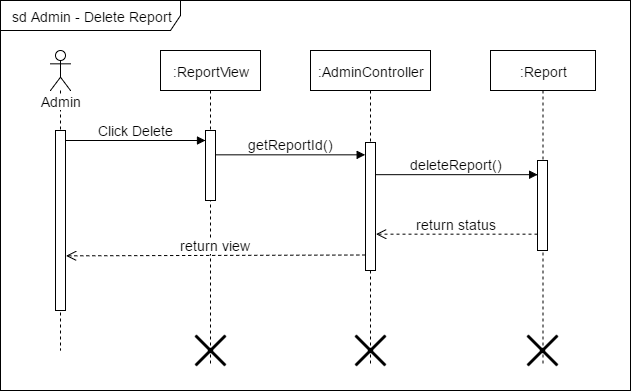

The diagram above was exported from draw.io. Its source (the exported page's mxGraphModel, read from the mxfile embedded in the PNG):
<mxGraphModel dx="1112" dy="408" grid="1" gridSize="10" guides="1" tooltips="1" connect="1" arrows="1" fold="1" page="1" pageScale="1" pageWidth="826" pageHeight="1169" math="0" shadow="0">
  <root>
    <mxCell id="0" />
    <mxCell id="1" parent="0" />
    <mxCell id="441214ec526d0d97-2" value="sd Admin - Delete Report" style="shape=umlFrame;whiteSpace=wrap;html=1;fontSize=14;fontColor=none;width=180;height=30;" vertex="1" parent="1">
      <mxGeometry x="30" y="30" width="630" height="390" as="geometry" />
    </mxCell>
    <mxCell id="2668a1da3e877ad-1" value="Admin" style="shape=umlLifeline;participant=umlActor;perimeter=lifelinePerimeter;whiteSpace=wrap;html=1;container=1;collapsible=0;recursiveResize=0;verticalAlign=top;spacingTop=36;labelBackgroundColor=#ffffff;outlineConnect=0;fontSize=14;fontColor=none;" vertex="1" parent="1">
      <mxGeometry x="80" y="80" width="20" height="300" as="geometry" />
    </mxCell>
    <mxCell id="2668a1da3e877ad-4" value="" style="html=1;points=[];perimeter=orthogonalPerimeter;fontSize=14;fontColor=none;" vertex="1" parent="2668a1da3e877ad-1">
      <mxGeometry x="5" y="80" width="10" height="180" as="geometry" />
    </mxCell>
    <mxCell id="2668a1da3e877ad-2" value=":ReportView" style="shape=umlLifeline;perimeter=lifelinePerimeter;whiteSpace=wrap;html=1;container=1;collapsible=0;recursiveResize=0;outlineConnect=0;fontSize=14;fontColor=none;" vertex="1" parent="1">
      <mxGeometry x="190" y="80" width="100" height="315" as="geometry" />
    </mxCell>
    <mxCell id="2668a1da3e877ad-7" value="" style="html=1;points=[];perimeter=orthogonalPerimeter;fontSize=14;fontColor=none;" vertex="1" parent="2668a1da3e877ad-2">
      <mxGeometry x="45" y="80" width="10" height="70" as="geometry" />
    </mxCell>
    <mxCell id="4bc42d0b7262838d-1" value="" style="shape=umlDestroy;whiteSpace=wrap;html=1;strokeWidth=3;fontSize=14;fontColor=none;" vertex="1" parent="2668a1da3e877ad-2">
      <mxGeometry x="35" y="285" width="30" height="30" as="geometry" />
    </mxCell>
    <mxCell id="2668a1da3e877ad-3" value=":AdminController" style="shape=umlLifeline;perimeter=lifelinePerimeter;whiteSpace=wrap;html=1;container=1;collapsible=0;recursiveResize=0;outlineConnect=0;fontSize=14;fontColor=none;" vertex="1" parent="1">
      <mxGeometry x="340" y="80" width="120" height="315" as="geometry" />
    </mxCell>
    <mxCell id="2668a1da3e877ad-22" value="" style="html=1;points=[];perimeter=orthogonalPerimeter;fontSize=14;fontColor=none;" vertex="1" parent="2668a1da3e877ad-3">
      <mxGeometry x="55" y="92" width="10" height="128" as="geometry" />
    </mxCell>
    <mxCell id="4bc42d0b7262838d-2" value="" style="shape=umlDestroy;whiteSpace=wrap;html=1;strokeWidth=3;fontSize=14;fontColor=none;" vertex="1" parent="2668a1da3e877ad-3">
      <mxGeometry x="45" y="285" width="30" height="30" as="geometry" />
    </mxCell>
    <mxCell id="2668a1da3e877ad-8" value="Click Delete" style="html=1;verticalAlign=bottom;endArrow=block;strokeColor=#000000;fontSize=14;fontColor=none;exitX=1.043;exitY=0.057;exitPerimeter=0;" edge="1" parent="1" source="2668a1da3e877ad-4">
      <mxGeometry relative="1" as="geometry">
        <mxPoint x="100" y="170" as="sourcePoint" />
        <mxPoint x="235" y="170" as="targetPoint" />
      </mxGeometry>
    </mxCell>
    <mxCell id="2668a1da3e877ad-9" value="return view" style="html=1;verticalAlign=bottom;endArrow=open;dashed=1;endSize=8;exitX=0;exitY=0.833;strokeColor=#000000;fontSize=14;fontColor=none;exitPerimeter=0;entryX=1.05;entryY=0.661;entryPerimeter=0;" edge="1" parent="1">
      <mxGeometry relative="1" as="geometry">
        <mxPoint x="95.5" y="285.33333333333337" as="targetPoint" />
        <mxPoint x="394.66666666666674" y="284.5" as="sourcePoint" />
      </mxGeometry>
    </mxCell>
    <mxCell id="2668a1da3e877ad-11" value=":Report" style="shape=umlLifeline;perimeter=lifelinePerimeter;whiteSpace=wrap;html=1;container=1;collapsible=0;recursiveResize=0;outlineConnect=0;fontSize=14;fontColor=none;" vertex="1" parent="1">
      <mxGeometry x="520" y="80" width="105" height="315" as="geometry" />
    </mxCell>
    <mxCell id="2668a1da3e877ad-10" value="" style="html=1;points=[];perimeter=orthogonalPerimeter;fontSize=14;fontColor=none;" vertex="1" parent="2668a1da3e877ad-11">
      <mxGeometry x="47" y="110" width="10" height="90" as="geometry" />
    </mxCell>
    <mxCell id="4bc42d0b7262838d-3" value="" style="shape=umlDestroy;whiteSpace=wrap;html=1;strokeWidth=3;fontSize=14;fontColor=none;" vertex="1" parent="2668a1da3e877ad-11">
      <mxGeometry x="37" y="285" width="30" height="30" as="geometry" />
    </mxCell>
    <mxCell id="2668a1da3e877ad-12" value="deleteReport()" style="html=1;verticalAlign=bottom;endArrow=block;entryX=0;entryY=0;strokeColor=#000000;fontSize=14;fontColor=none;" edge="1" parent="1">
      <mxGeometry relative="1" as="geometry">
        <mxPoint x="405" y="204.16666666666674" as="sourcePoint" />
        <mxPoint x="567.1666666666667" y="204.16666666666674" as="targetPoint" />
      </mxGeometry>
    </mxCell>
    <mxCell id="2668a1da3e877ad-13" value="return status" style="html=1;verticalAlign=bottom;endArrow=open;dashed=1;endSize=8;strokeColor=#000000;fontSize=14;fontColor=none;entryX=1.08;entryY=0.828;entryPerimeter=0;" edge="1" parent="1">
      <mxGeometry relative="1" as="geometry">
        <mxPoint x="405.5" y="263.66666666666674" as="targetPoint" />
        <mxPoint x="567" y="263.66666666666674" as="sourcePoint" />
      </mxGeometry>
    </mxCell>
    <mxCell id="2668a1da3e877ad-23" value="getReportId()" style="html=1;verticalAlign=bottom;endArrow=block;entryX=-0.033;entryY=0.135;strokeColor=#000000;fontSize=14;fontColor=none;entryPerimeter=0;" edge="1" parent="1">
      <mxGeometry relative="1" as="geometry">
        <mxPoint x="245" y="184.33333333333337" as="sourcePoint" />
        <mxPoint x="394.66666666666674" y="184.33333333333337" as="targetPoint" />
        <Array as="points" />
      </mxGeometry>
    </mxCell>
  </root>
</mxGraphModel>